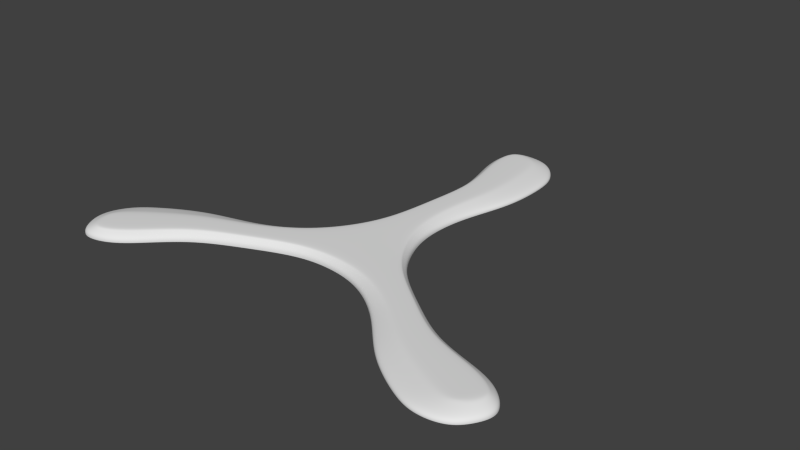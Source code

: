 # Source: triblader-new-3.blend  (saved by Blender 2.67.1; exported with 4.5.12 LTS)
import bpy
from mathutils import Matrix  # noqa: F401  (used for matrix-valued properties, if any)

bpy.ops.wm.read_factory_settings(use_empty=True)
scene = bpy.context.scene
scene.name = 'Scene'

# ---- collections
col_collection_1 = bpy.data.collections.new('Collection 1'); scene.collection.children.link(col_collection_1)

# ---- world
world_world = bpy.data.worlds.new('World'); scene.world = world_world
world_world.color = (0.05088, 0.05088, 0.05088)
world_world.use_sun_shadow = False
world_world.sun_shadow_jitter_overblur = 0.0
world_world.cycles.sampling_method = 'MANUAL'
world_world.cycles.sample_map_resolution = 256

# ---- meshes
me_plane = bpy.data.meshes.new('Plane')
me_plane.from_pydata([(-1.588, 0.1306, -2.453e-06), (1.439, 1.966, 0.0), (-0.5837, 1.981, 0.0), (1.235, 0.4079, 0.0), (1.475, 0.8, 0.0), (2.387, 1.188, 0.0), (2.474, 1.588, 0.0), (-0.9823, 1.607, 0.0), (-0.1872, 1.202, 0.0), (-0.4596, 0.8, 0.0), (-0.7483, 0.4, 0.0), (2.272, 1.789, 0.0), (-1.011, 1.807, 0.0), (0.08671, -0.04116, 0.0), (-1.309, 0.1017, -2.453e-06), (0.4453, 1.999, 0.0), (0.789, 0.4079, 0.0), (0.09612, 0.4, 0.0), (-0.5015, 0.4, 0.0), (0.82, 0.8, 0.0), (0.3363, 0.8, 0.0), (-0.2062, 0.8, 0.0), (1.351, 1.194, 0.0), (0.7079, 1.197, 0.0), (0.1499, 1.2, 0.0), (1.218, 1.595, 0.0), (0.3541, 1.6, 0.0), (-0.5296, 1.604, 0.0), (1.06, 1.796, 0.0), (0.239, 1.8, 0.0), (-0.5806, 1.805, 0.0), (0.9796, 1.904, 0.0), (0.229, 1.944, 0.0), (-0.3575, 1.928, 0.0), (-0.005099, -0.3591, -2.453e-06), (-11.45, -0.8575, 0.0), (-10.53, -1.145, 0.0), (-2.918, -0.1065, 0.0), (-5.16, -0.2693, 0.0), (-7.716, -0.337, 0.0), (-9.923, -0.5247, 0.0), (-8.3, -1.013, 0.0), (-6.507, -0.7008, 0.0), (-4.193, -0.5374, 0.0), (-1.884, -0.3774, 0.0), (-10.91, -0.6533, 0.0), (-9.369, -1.117, 0.0), (0.01141, -0.3061, -2.453e-06), (-11.14, -1.012, 0.0), (-2.695, -0.1684, 0.0), (-2.306, -0.2604, 0.0), (-2.007, -0.3432, 0.0), (-4.833, -0.3601, 0.0), (-4.591, -0.4272, 0.0), (-4.32, -0.5023, 0.0), (-7.229, -0.4833, 0.0), (-6.927, -0.5743, 0.0), (-6.665, -0.6532, 0.0), (-9.333, -0.7023, 0.0), (-8.927, -0.8244, 0.0), (-8.512, -0.9494, 0.0), (-10.34, -0.8248, 0.0), (-9.956, -0.9408, 0.0), (-9.571, -1.057, 0.0), (-10.89, -0.89, 0.0), (-10.73, -1.014, 0.0), (-10.35, -1.087, 0.0), (1.854, 0.1051, -2.453e-06), (10.28, -1.232, 0.0), (11.37, -0.9596, 0.0), (1.943, -0.4248, 0.0), (3.945, -0.6541, 0.0), (5.589, -0.9744, 0.0), (7.709, -1.186, 0.0), (9.542, -0.7171, 0.0), (6.954, -0.6249, 0.0), (4.913, -0.386, 0.0), (2.892, -0.146, 0.0), (8.899, -1.259, 0.0), (10.64, -0.8133, 0.0), (1.558, 0.08086, -2.453e-06), (10.95, -1.111, 0.0), (2.166, -0.363, 0.0), (2.47, -0.263, 0.0), (2.769, -0.1802, 0.0), (4.273, -0.5633, 0.0), (4.515, -0.4963, 0.0), (4.786, -0.4211, 0.0), (6.138, -0.8338, 0.0), (6.479, -0.7464, 0.0), (6.775, -0.6707, 0.0), (8.375, -1.016, 0.0), (8.833, -0.8985, 0.0), (9.302, -0.7786, 0.0), (9.542, -1.094, 0.0), (9.978, -0.983, 0.0), (10.41, -0.8717, 0.0), (10.17, -1.137, 0.0), (10.76, -1.053, 0.0), (10.97, -0.9641, 0.0), (-1.588, 0.1306, -2.453e-06), (1.439, 1.966, 0.0), (-0.5837, 1.981, 0.0), (1.235, 0.4079, 0.0), (1.475, 0.8, 0.0), (2.387, 1.188, 0.0), (2.474, 1.588, 0.0), (-0.9823, 1.607, 0.0), (-0.1872, 1.202, 0.0), (-0.4596, 0.8, 0.0), (-0.7483, 0.4, 0.0), (2.272, 1.789, 0.0), (-1.011, 1.807, 0.0), (0.4453, 1.999, 0.0), (-0.005099, -0.3591, -2.453e-06), (-11.45, -0.8575, 0.0), (-10.53, -1.145, 0.0), (-2.918, -0.1065, 0.0), (-5.16, -0.2693, 0.0), (-7.716, -0.337, 0.0), (-9.923, -0.5247, 0.0), (-8.3, -1.013, 0.0), (-6.507, -0.7008, 0.0), (-4.193, -0.5374, 0.0), (-1.884, -0.3774, 0.0), (-10.91, -0.6533, 0.0), (-9.369, -1.117, 0.0), (-11.14, -1.012, 0.0), (1.854, 0.1051, -2.453e-06), (10.28, -1.232, 0.0), (11.37, -0.9596, 0.0), (1.943, -0.4248, 0.0), (3.945, -0.6541, 0.0), (5.589, -0.9744, 0.0), (7.709, -1.186, 0.0), (9.542, -0.7171, 0.0), (6.954, -0.6249, 0.0), (4.913, -0.386, 0.0), (2.892, -0.146, 0.0), (8.899, -1.259, 0.0), (10.64, -0.8133, 0.0), (10.95, -1.111, 0.0), (-1.588, 0.1306, 0.2), (1.439, 1.966, 0.2), (-0.5837, 1.981, 0.2), (1.235, 0.4079, 0.2), (1.475, 0.8, 0.2), (2.387, 1.188, 0.2), (2.474, 1.588, 0.2), (-0.9823, 1.607, 0.2), (-0.1872, 1.202, 0.2), (-0.4596, 0.8, 0.2), (-0.7483, 0.4, 0.2), (2.272, 1.789, 0.2), (-1.011, 1.807, 0.2), (0.08671, -0.04116, 0.45), (-1.309, 0.1017, 0.45), (0.4453, 1.999, 0.2), (0.789, 0.4079, 0.45), (0.09612, 0.4, 0.45), (-0.5015, 0.4, 0.45), (0.82, 0.8, 0.45), (0.3363, 0.8, 0.45), (-0.2062, 0.8, 0.45), (1.351, 1.194, 0.45), (0.7079, 1.197, 0.45), (0.1499, 1.2, 0.45), (1.218, 1.595, 0.45), (0.3541, 1.6, 0.45), (-0.5296, 1.604, 0.45), (1.06, 1.796, 0.45), (0.239, 1.8, 0.45), (-0.5806, 1.805, 0.45), (0.7931, 1.856, 0.45), (0.2254, 1.893, 0.45), (-0.3461, 1.877, 0.45), (-0.005099, -0.3591, 0.2), (-11.45, -0.8575, 0.2), (-10.53, -1.145, 0.2), (-2.918, -0.1065, 0.2), (-5.16, -0.2693, 0.2), (-7.716, -0.337, 0.2), (-9.923, -0.5247, 0.2), (-8.3, -1.013, 0.2), (-6.507, -0.7008, 0.2), (-4.193, -0.5374, 0.2), (-1.884, -0.3774, 0.2), (-10.91, -0.6533, 0.2), (-9.369, -1.117, 0.2), (0.01141, -0.3061, 0.45), (-11.14, -1.012, 0.2), (-2.695, -0.1684, 0.45), (-2.306, -0.2604, 0.45), (-2.007, -0.3432, 0.45), (-4.833, -0.3601, 0.45), (-4.591, -0.4272, 0.45), (-4.32, -0.5023, 0.45), (-7.229, -0.4833, 0.45), (-6.927, -0.5743, 0.45), (-6.665, -0.6532, 0.45), (-9.333, -0.7023, 0.45), (-8.927, -0.8244, 0.45), (-8.512, -0.9494, 0.45), (-10.34, -0.8248, 0.45), (-9.956, -0.9408, 0.45), (-9.571, -1.057, 0.45), (-10.54, -0.8919, 0.45), (-10.45, -0.9889, 0.45), (-10.08, -1.06, 0.45), (1.854, 0.1051, 0.2), (10.28, -1.232, 0.2), (11.37, -0.9596, 0.2), (1.943, -0.4248, 0.2), (3.945, -0.6541, 0.2), (5.589, -0.9744, 0.2), (7.709, -1.186, 0.2), (9.542, -0.7171, 0.2), (6.954, -0.6249, 0.2), (4.913, -0.386, 0.2), (2.892, -0.146, 0.2), (8.899, -1.259, 0.2), (10.64, -0.8133, 0.2), (1.558, 0.08086, 0.45), (10.95, -1.111, 0.2), (2.166, -0.363, 0.45), (2.47, -0.263, 0.45), (2.769, -0.1802, 0.45), (4.273, -0.5633, 0.45), (4.515, -0.4963, 0.45), (4.786, -0.4211, 0.45), (6.138, -0.8338, 0.45), (6.479, -0.7464, 0.45), (6.775, -0.6707, 0.45), (8.375, -1.016, 0.45), (8.833, -0.8985, 0.45), (9.302, -0.7786, 0.45), (9.542, -1.094, 0.45), (9.978, -0.983, 0.45), (10.41, -0.8717, 0.45), (10.0, -1.088, 0.45), (10.49, -1.027, 0.45), (10.69, -0.9405, 0.45), (-1.367, 0.1077, 0.3986), (-0.5522, 0.4, 0.3986), (-0.2583, 0.8, 0.3986), (0.08058, 1.201, 0.3986), (-0.6226, 1.605, 0.3986), (-0.669, 1.805, 0.3986), (0.8904, 1.884, 0.3986), (0.8807, 0.4079, 0.3986), (0.9547, 0.8, 0.3986), (1.564, 1.193, 0.3986), (1.477, 1.593, 0.3986), (1.309, 1.794, 0.3986), (0.2702, 1.92, 0.3986), (-0.3953, 1.904, 0.3986), (0.008014, -0.317, 0.3986), (-1.982, -0.3503, 0.3986), (-4.294, -0.5095, 0.3986), (-6.632, -0.663, 0.3986), (-8.468, -0.9625, 0.3986), (-9.53, -1.069, 0.3986), (-10.74, -0.8925, 0.3986), (-2.741, -0.1557, 0.3986), (-4.9, -0.3415, 0.3986), (-7.329, -0.4532, 0.3986), (-9.455, -0.6658, 0.3986), (-10.46, -0.7895, 0.3986), (-10.62, -0.9962, 0.3986), (-10.2, -1.08, 0.3986), (1.619, 0.08585, 0.3986), (2.794, -0.1732, 0.3986), (4.812, -0.4139, 0.3986), (6.812, -0.6613, 0.3986), (9.351, -0.7659, 0.3986), (10.46, -0.8597, 0.3986), (10.11, -1.115, 0.3986), (2.12, -0.3757, 0.3986), (4.206, -0.582, 0.3986), (6.025, -0.8627, 0.3986), (8.238, -1.051, 0.3986), (9.41, -1.128, 0.3986), (10.61, -1.047, 0.3986), (10.86, -0.9468, 0.3986)], [], [(16, 19, 4, 3), (19, 22, 5, 4), (25, 28, 11, 6), (24, 8, 7, 27), (14, 0, 10, 18), (32, 15, 1, 31), (28, 31, 1, 11), (10, 9, 21, 18), (18, 21, 20, 17), (17, 20, 19, 16), (9, 8, 24, 21), (21, 24, 23, 20), (20, 23, 22, 19), (7, 12, 30, 27), (27, 30, 29, 26), (26, 29, 28, 25), (5, 22, 25, 6), (22, 23, 26, 25), (23, 24, 27, 26), (13, 14, 18, 17), (29, 32, 31, 28), (33, 2, 15, 32), (12, 2, 33, 30), (30, 33, 32, 29), (49, 52, 38, 37), (52, 55, 39, 38), (58, 61, 45, 40), (57, 42, 41, 60), (47, 34, 44, 51), (65, 48, 35, 64), (61, 64, 35, 45), (44, 43, 54, 51), (51, 54, 53, 50), (50, 53, 52, 49), (43, 42, 57, 54), (54, 57, 56, 53), (53, 56, 55, 52), (41, 46, 63, 60), (60, 63, 62, 59), (59, 62, 61, 58), (39, 55, 58, 40), (55, 56, 59, 58), (56, 57, 60, 59), (17, 16, 80, 13), (62, 65, 64, 61), (66, 36, 48, 65), (46, 36, 66, 63), (63, 66, 65, 62), (82, 85, 71, 70), (85, 88, 72, 71), (91, 94, 78, 73), (90, 75, 74, 93), (80, 67, 77, 84), (98, 81, 68, 97), (94, 97, 68, 78), (77, 76, 87, 84), (84, 87, 86, 83), (83, 86, 85, 82), (76, 75, 90, 87), (87, 90, 89, 86), (86, 89, 88, 85), (74, 79, 96, 93), (93, 96, 95, 92), (92, 95, 94, 91), (72, 88, 91, 73), (88, 89, 92, 91), (89, 90, 93, 92), (14, 13, 50, 49), (95, 98, 97, 94), (99, 69, 81, 98), (79, 69, 99, 96), (96, 99, 98, 95), (82, 70, 34, 47), (16, 3, 67, 80), (49, 37, 0, 14), (83, 82, 47, 13), (13, 80, 84, 83), (13, 47, 51, 50), (125, 115, 177, 187), (127, 116, 178, 190), (133, 134, 215, 214), (105, 106, 148, 147), (126, 121, 183, 188), (114, 131, 212, 176), (136, 137, 218, 217), (108, 109, 151, 150), (116, 126, 188, 178), (139, 129, 210, 220), (111, 101, 143, 153), (141, 130, 211, 223), (113, 102, 144, 157), (119, 120, 182, 181), (115, 127, 190, 177), (100, 117, 179, 142), (122, 123, 185, 184), (131, 132, 213, 212), (103, 104, 146, 145), (130, 140, 221, 211), (102, 112, 154, 144), (138, 128, 209, 219), (110, 100, 142, 152), (129, 141, 223, 210), (101, 113, 157, 143), (134, 139, 220, 215), (106, 111, 153, 148), (137, 138, 219, 218), (109, 110, 152, 151), (117, 118, 180, 179), (124, 114, 176, 186), (135, 136, 217, 216), (107, 108, 150, 149), (120, 125, 187, 182), (123, 124, 186, 185), (132, 133, 214, 213), (104, 105, 147, 146), (128, 103, 145, 209), (121, 122, 184, 183), (140, 135, 216, 221), (112, 107, 149, 154), (118, 119, 181, 180), (12, 7, 107, 112), (79, 74, 135, 140), (41, 42, 122, 121), (67, 3, 103, 128), (4, 5, 105, 104), (71, 72, 133, 132), (43, 44, 124, 123), (40, 45, 125, 120), (7, 8, 108, 107), (74, 75, 136, 135), (44, 34, 114, 124), (37, 38, 118, 117), (9, 10, 110, 109), (76, 77, 138, 137), (6, 11, 111, 106), (73, 78, 139, 134), (1, 15, 113, 101), (68, 81, 141, 129), (10, 0, 100, 110), (77, 67, 128, 138), (2, 12, 112, 102), (69, 79, 140, 130), (3, 4, 104, 103), (70, 71, 132, 131), (42, 43, 123, 122), (0, 37, 117, 100), (35, 48, 127, 115), (39, 40, 120, 119), (15, 2, 102, 113), (81, 69, 130, 141), (11, 1, 101, 111), (78, 68, 129, 139), (36, 46, 126, 116), (8, 9, 109, 108), (75, 76, 137, 136), (34, 70, 131, 114), (46, 41, 121, 126), (5, 6, 106, 105), (72, 73, 134, 133), (48, 36, 116, 127), (45, 35, 115, 125), (38, 39, 119, 118), (249, 145, 146, 250), (250, 146, 147, 251), (252, 148, 153, 253), (245, 246, 149, 150), (242, 243, 152, 142), (254, 248, 143, 157), (253, 153, 143, 248), (243, 160, 163, 244), (160, 159, 162, 163), (159, 158, 161, 162), (244, 163, 166, 245), (163, 162, 165, 166), (162, 161, 164, 165), (246, 169, 172, 247), (169, 168, 171, 172), (168, 167, 170, 171), (251, 252, 167, 164), (164, 167, 168, 165), (165, 168, 169, 166), (155, 159, 160, 156), (171, 170, 173, 174), (255, 254, 157, 144), (247, 172, 175, 255), (172, 171, 174, 175), (263, 179, 180, 264), (264, 180, 181, 265), (266, 182, 187, 267), (259, 260, 183, 184), (256, 257, 186, 176), (268, 262, 177, 190), (267, 187, 177, 262), (257, 193, 196, 258), (193, 192, 195, 196), (192, 191, 194, 195), (258, 196, 199, 259), (196, 195, 198, 199), (195, 194, 197, 198), (260, 202, 205, 261), (202, 201, 204, 205), (201, 200, 203, 204), (265, 266, 200, 197), (197, 200, 201, 198), (198, 201, 202, 199), (159, 155, 222, 158), (204, 203, 206, 207), (269, 268, 190, 178), (261, 205, 208, 269), (205, 204, 207, 208), (277, 212, 213, 278), (278, 213, 214, 279), (280, 215, 220, 281), (273, 274, 216, 217), (270, 271, 219, 209), (282, 276, 210, 223), (281, 220, 210, 276), (271, 226, 229, 272), (226, 225, 228, 229), (225, 224, 227, 228), (272, 229, 232, 273), (229, 228, 231, 232), (228, 227, 230, 231), (274, 235, 238, 275), (235, 234, 237, 238), (234, 233, 236, 237), (279, 280, 233, 230), (230, 233, 234, 231), (231, 234, 235, 232), (156, 191, 192, 155), (237, 236, 239, 240), (283, 282, 223, 211), (275, 238, 241, 283), (238, 237, 240, 241), (277, 256, 176, 212), (249, 270, 209, 145), (263, 242, 142, 179), (225, 155, 189, 224), (155, 225, 226, 222), (155, 192, 193, 189), (158, 249, 250, 161), (161, 250, 251, 164), (167, 252, 253, 170), (166, 169, 246, 245), (156, 160, 243, 242), (174, 173, 248, 254), (170, 253, 248, 173), (152, 243, 244, 151), (151, 244, 245, 150), (149, 246, 247, 154), (147, 148, 252, 251), (175, 174, 254, 255), (154, 247, 255, 144), (191, 263, 264, 194), (194, 264, 265, 197), (200, 266, 267, 203), (199, 202, 260, 259), (189, 193, 257, 256), (207, 206, 262, 268), (203, 267, 262, 206), (186, 257, 258, 185), (185, 258, 259, 184), (183, 260, 261, 188), (181, 182, 266, 265), (208, 207, 268, 269), (188, 261, 269, 178), (224, 277, 278, 227), (227, 278, 279, 230), (233, 280, 281, 236), (232, 235, 274, 273), (222, 226, 271, 270), (240, 239, 276, 282), (236, 281, 276, 239), (219, 271, 272, 218), (218, 272, 273, 217), (216, 274, 275, 221), (214, 215, 280, 279), (241, 240, 282, 283), (221, 275, 283, 211), (224, 189, 256, 277), (158, 222, 270, 249), (191, 156, 242, 263)])
me_plane.polygons.foreach_set('use_smooth', [True] * 282)
me_plane.use_remesh_preserve_volume = False
me_plane.use_remesh_preserve_attributes = False
me_plane.use_mirror_vertex_groups = False
me_plane.update()

# ---- objects
ob_plane = bpy.data.objects.new('Plane', me_plane)

# ---- transforms, parenting, visibility, modifiers, constraints
ob_plane.location = (0.03745, 0.7116, 0.0)
ob_plane.scale = (0.9007, 5.629, 1.0)
ob_plane.lineart.crease_threshold = 0.0
_m = ob_plane.modifiers.new('Subsurf', 'SUBSURF')
_m.uv_smooth = 'PRESERVE_CORNERS'
_m.levels = 2
_m.render_levels = 3
_m.show_only_control_edges = False

# ---- collection membership
col_collection_1.objects.link(ob_plane)

# ---- scene / render settings (as saved in the file)
scene.frame_start = 1; scene.frame_end = 250; scene.frame_set(1)
scene.render.engine = 'BLENDER_EEVEE_NEXT'
scene.render.image_settings.color_mode = 'RGB'
scene.render.image_settings.compression = 90
scene.render.resolution_percentage = 50
scene.render.dither_intensity = 0.0
scene.cycles.use_denoising = False
scene.cycles.samples = 10
scene.cycles.sampling_pattern = 'TABULATED_SOBOL'
scene.cycles.light_sampling_threshold = 0.0
scene.cycles.use_adaptive_sampling = False
scene.cycles.use_light_tree = False
scene.cycles.blur_glossy = 0.0
scene.cycles.volume_bounces = 1
scene.cycles.pixel_filter_type = 'GAUSSIAN'
scene.cycles.sample_clamp_indirect = 0.0
scene.view_settings.view_transform = 'Standard'
bpy.context.view_layer.update()

# ---- added for rendering (the .blend has no active camera and no usable light): camera, sun
cam_auto = bpy.data.cameras.new('AutoCamera')
cam_auto.lens = 50.0
cam_auto.sensor_width = 36.0
cam_auto.clip_end = 1000.0
ob_auto_camera = bpy.data.objects.new('AutoCamera', cam_auto)
scene.collection.objects.link(ob_auto_camera)
ob_auto_camera.location = (25.4927, -27.7972, 20.6198)
ob_auto_camera.rotation_euler = (1.09748, -7.21219e-08, 0.694738)
scene.camera = ob_auto_camera
light_auto_sun = bpy.data.lights.new('AutoSun', 'SUN')
light_auto_sun.energy = 3.0
light_auto_sun.angle = 0.0523599
ob_auto_sun = bpy.data.objects.new('AutoSun', light_auto_sun)
scene.collection.objects.link(ob_auto_sun)
ob_auto_sun.rotation_euler = (0.872665, 0.174533, 0.523599)
bpy.context.view_layer.update()
